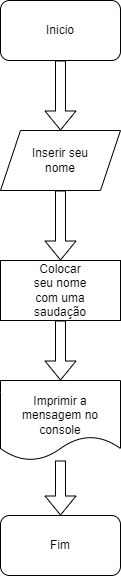

The diagram above was exported from draw.io. Its source (the exported page's mxGraphModel, read from the mxfile embedded in the PNG):
<mxGraphModel dx="1009" dy="573" grid="1" gridSize="10" guides="1" tooltips="1" connect="1" arrows="1" fold="1" page="1" pageScale="1" pageWidth="827" pageHeight="1169" math="0" shadow="0">
  <root>
    <mxCell id="0" />
    <mxCell id="1" parent="0" />
    <mxCell id="CIFa09SAben2mPEZyajj-1" value="" style="rounded=1;whiteSpace=wrap;html=1;" vertex="1" parent="1">
      <mxGeometry x="30" y="10" width="120" height="60" as="geometry" />
    </mxCell>
    <mxCell id="CIFa09SAben2mPEZyajj-2" value="" style="shape=parallelogram;perimeter=parallelogramPerimeter;whiteSpace=wrap;html=1;fixedSize=1;" vertex="1" parent="1">
      <mxGeometry x="30" y="140" width="120" height="60" as="geometry" />
    </mxCell>
    <mxCell id="CIFa09SAben2mPEZyajj-3" value="" style="rounded=0;whiteSpace=wrap;html=1;" vertex="1" parent="1">
      <mxGeometry x="30" y="270" width="120" height="60" as="geometry" />
    </mxCell>
    <mxCell id="CIFa09SAben2mPEZyajj-4" value="" style="shape=document;whiteSpace=wrap;html=1;boundedLbl=1;" vertex="1" parent="1">
      <mxGeometry x="30" y="390" width="120" height="80" as="geometry" />
    </mxCell>
    <mxCell id="CIFa09SAben2mPEZyajj-5" value="" style="rounded=1;whiteSpace=wrap;html=1;" vertex="1" parent="1">
      <mxGeometry x="30" y="525" width="120" height="60" as="geometry" />
    </mxCell>
    <mxCell id="CIFa09SAben2mPEZyajj-6" value="" style="shape=flexArrow;endArrow=classic;html=1;rounded=0;entryX=0.5;entryY=0;entryDx=0;entryDy=0;exitX=0.5;exitY=1;exitDx=0;exitDy=0;" edge="1" parent="1" source="CIFa09SAben2mPEZyajj-1" target="CIFa09SAben2mPEZyajj-2">
      <mxGeometry width="50" height="50" relative="1" as="geometry">
        <mxPoint x="90" y="80" as="sourcePoint" />
        <mxPoint x="100" y="80" as="targetPoint" />
      </mxGeometry>
    </mxCell>
    <mxCell id="CIFa09SAben2mPEZyajj-7" value="" style="shape=flexArrow;endArrow=classic;html=1;rounded=0;entryX=0.5;entryY=0;entryDx=0;entryDy=0;exitX=0.5;exitY=1;exitDx=0;exitDy=0;" edge="1" parent="1" source="CIFa09SAben2mPEZyajj-2" target="CIFa09SAben2mPEZyajj-3">
      <mxGeometry width="50" height="50" relative="1" as="geometry">
        <mxPoint x="50" y="260" as="sourcePoint" />
        <mxPoint x="100" y="210" as="targetPoint" />
      </mxGeometry>
    </mxCell>
    <mxCell id="CIFa09SAben2mPEZyajj-8" value="" style="shape=flexArrow;endArrow=classic;html=1;rounded=0;entryX=0.5;entryY=0;entryDx=0;entryDy=0;exitX=0.5;exitY=1;exitDx=0;exitDy=0;" edge="1" parent="1" source="CIFa09SAben2mPEZyajj-3" target="CIFa09SAben2mPEZyajj-4">
      <mxGeometry width="50" height="50" relative="1" as="geometry">
        <mxPoint x="50" y="380" as="sourcePoint" />
        <mxPoint x="100" y="330" as="targetPoint" />
      </mxGeometry>
    </mxCell>
    <mxCell id="CIFa09SAben2mPEZyajj-9" value="" style="shape=flexArrow;endArrow=classic;html=1;rounded=0;entryX=0.5;entryY=0;entryDx=0;entryDy=0;" edge="1" parent="1" source="CIFa09SAben2mPEZyajj-4" target="CIFa09SAben2mPEZyajj-5">
      <mxGeometry width="50" height="50" relative="1" as="geometry">
        <mxPoint x="60" y="520" as="sourcePoint" />
        <mxPoint x="110" y="470" as="targetPoint" />
      </mxGeometry>
    </mxCell>
    <mxCell id="CIFa09SAben2mPEZyajj-10" value="Inicio" style="text;html=1;align=center;verticalAlign=middle;whiteSpace=wrap;rounded=0;" vertex="1" parent="1">
      <mxGeometry x="60" y="25" width="60" height="30" as="geometry" />
    </mxCell>
    <mxCell id="CIFa09SAben2mPEZyajj-11" value="Inserir seu nome" style="text;html=1;align=center;verticalAlign=middle;whiteSpace=wrap;rounded=0;" vertex="1" parent="1">
      <mxGeometry x="60" y="155" width="60" height="30" as="geometry" />
    </mxCell>
    <mxCell id="CIFa09SAben2mPEZyajj-12" value="Colocar seu nome com uma saudação" style="text;html=1;align=center;verticalAlign=middle;whiteSpace=wrap;rounded=0;" vertex="1" parent="1">
      <mxGeometry x="60" y="285" width="60" height="30" as="geometry" />
    </mxCell>
    <mxCell id="CIFa09SAben2mPEZyajj-13" value="Imprimir a mensagem no console" style="text;html=1;align=center;verticalAlign=middle;whiteSpace=wrap;rounded=0;" vertex="1" parent="1">
      <mxGeometry x="40" y="410" width="100" height="30" as="geometry" />
    </mxCell>
    <mxCell id="CIFa09SAben2mPEZyajj-14" value="Fim" style="text;html=1;align=center;verticalAlign=middle;whiteSpace=wrap;rounded=0;" vertex="1" parent="1">
      <mxGeometry x="60" y="540" width="60" height="30" as="geometry" />
    </mxCell>
  </root>
</mxGraphModel>